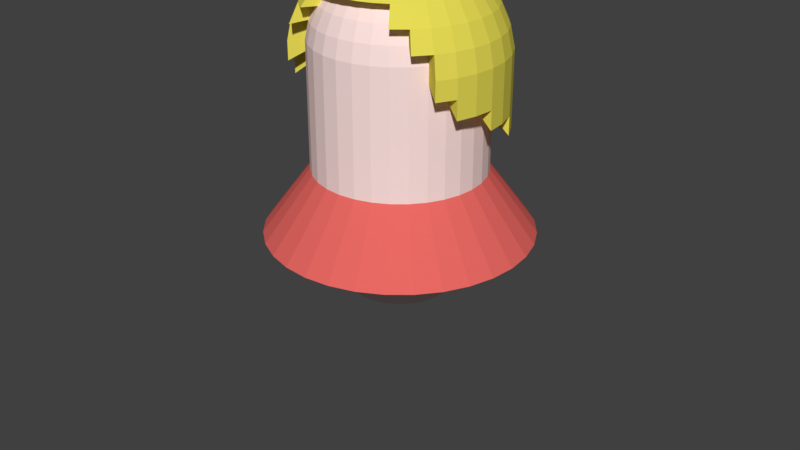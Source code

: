 # Source: Suzy.blend  (saved by Blender 2.79.0; exported with 4.5.12 LTS)
import bpy
from mathutils import Matrix  # noqa: F401  (used for matrix-valued properties, if any)

bpy.ops.wm.read_factory_settings(use_empty=True)
scene = bpy.context.scene
scene.name = 'Scene'

# ---- collections
col_collection_1 = bpy.data.collections.new('Collection 1'); scene.collection.children.link(col_collection_1)
col_collection_20 = bpy.data.collections.new('Collection 20'); scene.collection.children.link(col_collection_20)
col_collection_20.hide_render = True
col_collection_20.hide_viewport = True

# ---- materials (node trees are filled in below, after node groups)
mat_body = bpy.data.materials.new('Body')
mat_body.alpha_threshold = 0.0
mat_body.use_transparent_shadow = False
mat_body.diffuse_color = (1.0, 0.7717, 0.747, 1.0)
mat_body.roughness = 0.5
mat_hair = bpy.data.materials.new('Hair')
mat_hair.alpha_threshold = 0.0
mat_hair.use_transparent_shadow = False
mat_hair.diffuse_color = (0.8, 0.7133, 0.09072, 1.0)
mat_hair.roughness = 0.5
mat_dress = bpy.data.materials.new('Dress')
mat_dress.alpha_threshold = 0.0
mat_dress.use_transparent_shadow = False
mat_dress.diffuse_color = (0.8, 0.1394, 0.1234, 1.0)
mat_dress.roughness = 0.5

# ---- material node trees

# ---- world
world_world = bpy.data.worlds.new('World'); scene.world = world_world
world_world.color = (0.05088, 0.05088, 0.05088)
world_world.use_sun_shadow = False
world_world.sun_shadow_jitter_overblur = 0.0
world_world.cycles.sampling_method = 'MANUAL'

# ---- meshes
me_sphere_002 = bpy.data.meshes.new('Sphere.002')
me_sphere_002.from_pydata([(0.0, 0.2079, 2.978), (0.0, 0.4067, 2.914), (0.0, 0.5878, 2.809), (0.0, 0.7431, 2.669), (0.0, 0.866, 2.5), (0.0, 0.9511, 2.309), (0.0, 0.9945, 2.105), (0.0, 0.9945, -0.1045), (0.0, 0.7431, -0.6691), (0.0, 0.5878, -0.809), (0.0, 0.4067, -0.9135), (0.0, 0.2079, -0.9781), (0.194, 0.9754, -0.1045), (0.1855, 0.9328, -0.309), (0.169, 0.8494, -0.5), (0.145, 0.7289, -0.6691), (0.1147, 0.5765, -0.809), (0.07935, 0.3989, -0.9135), (0.04056, 0.2039, -0.9781), (0.3806, 0.9188, -0.1045), (0.364, 0.8787, -0.309), (0.3314, 0.8001, -0.5), (0.2844, 0.6866, -0.6691), (0.2249, 0.543, -0.809), (0.1557, 0.3758, -0.9135), (0.07956, 0.1921, -0.9781), (0.5525, 0.8269, -0.1045), (0.5284, 0.7908, -0.309), (0.4811, 0.7201, -0.5), (0.4129, 0.6179, -0.6691), (0.3266, 0.4887, -0.809), (0.226, 0.3382, -0.9135), (0.1155, 0.1729, -0.9781), (0.7032, 0.7032, -0.1045), (0.6725, 0.6725, -0.309), (0.6124, 0.6124, -0.5), (0.5255, 0.5255, -0.6691), (0.4156, 0.4156, -0.809), (0.2876, 0.2876, -0.9135), (0.147, 0.147, -0.9781), (0.8269, 0.5525, -0.1045), (0.7908, 0.5284, -0.309), (0.7201, 0.4811, -0.5), (0.6179, 0.4129, -0.6691), (0.4887, 0.3266, -0.809), (0.3382, 0.226, -0.9135), (0.1729, 0.1155, -0.9781), (0.9188, 0.3806, -0.1045), (0.8787, 0.364, -0.309), (0.8001, 0.3314, -0.5), (0.6866, 0.2844, -0.6691), (0.543, 0.2249, -0.809), (0.3758, 0.1557, -0.9135), (0.1921, 0.07956, -0.9781), (0.9754, 0.194, -0.1045), (0.9328, 0.1855, -0.309), (0.8494, 0.169, -0.5), (0.7289, 0.145, -0.6691), (0.5765, 0.1147, -0.809), (0.3989, 0.07935, -0.9135), (0.2039, 0.04056, -0.9781), (0.9945, -7.619e-08, -0.1045), (0.9511, -1.507e-07, -0.309), (0.866, -6.128e-08, -0.5), (0.7431, -1.358e-07, -0.6691), (0.5878, -1.134e-07, -0.809), (0.4067, -1.358e-07, -0.9135), (0.2079, -1.023e-07, -0.9781), (0.9754, -0.194, -0.1045), (0.9328, -0.1855, -0.309), (0.8494, -0.169, -0.5), (0.7289, -0.145, -0.6691), (0.5765, -0.1147, -0.809), (0.3989, -0.07935, -0.9135), (0.2039, -0.04056, -0.9781), (0.9188, -0.3806, -0.1045), (0.8787, -0.364, -0.309), (0.8001, -0.3314, -0.5), (0.6866, -0.2844, -0.6691), (0.543, -0.2249, -0.809), (0.3758, -0.1557, -0.9135), (0.1921, -0.07956, -0.9781), (0.7908, -0.5284, 2.309), (0.8269, -0.5525, 2.105), (0.8269, -0.5525, -0.1045), (0.7908, -0.5284, -0.309), (0.7201, -0.4811, -0.5), (0.6179, -0.4129, -0.6691), (0.4887, -0.3266, -0.809), (0.3382, -0.226, -0.9135), (0.1729, -0.1155, -0.9781), (0.6124, -0.6124, 2.5), (0.6725, -0.6725, 2.309), (0.7032, -0.7032, 2.105), (0.7032, -0.7032, -0.1045), (0.6725, -0.6725, -0.309), (0.6124, -0.6124, -0.5), (0.5255, -0.5255, -0.6691), (0.4156, -0.4156, -0.809), (0.2876, -0.2876, -0.9135), (0.147, -0.147, -0.9781), (0.4129, -0.6179, 2.669), (0.4811, -0.7201, 2.5), (0.5284, -0.7908, 2.309), (0.5525, -0.8269, 2.105), (0.5525, -0.8269, -0.1045), (0.5284, -0.7908, -0.309), (0.4811, -0.7201, -0.5), (0.4129, -0.6179, -0.6691), (0.3266, -0.4887, -0.809), (0.226, -0.3382, -0.9135), (0.1155, -0.1729, -0.9781), (0.2844, -0.6866, 2.669), (0.3314, -0.8001, 2.5), (0.364, -0.8787, 2.309), (0.3806, -0.9188, 2.105), (0.3806, -0.9188, -0.1045), (0.364, -0.8787, -0.309), (0.3314, -0.8001, -0.5), (0.2844, -0.6866, -0.6691), (0.2249, -0.543, -0.809), (0.1557, -0.3758, -0.9135), (0.07956, -0.1921, -0.9781), (0.145, -0.7289, 2.669), (0.169, -0.8494, 2.5), (0.1855, -0.9328, 2.309), (0.194, -0.9754, 2.105), (0.194, -0.9754, -0.1045), (0.1855, -0.9328, -0.309), (0.169, -0.8494, -0.5), (0.145, -0.7289, -0.6691), (0.1147, -0.5765, -0.809), (0.07935, -0.3989, -0.9135), (0.04056, -0.2039, -0.9781), (5.879e-09, -0.2079, 2.978), (-5.745e-08, -0.4067, 2.914), (-2.765e-08, -0.5878, 2.809), (-2.065e-07, -0.7431, 2.669), (3.196e-08, -0.866, 2.5), (1.706e-08, -0.9511, 2.309), (-4.255e-08, -0.9945, 2.105), (-4.255e-08, -0.9945, -0.1045), (-1.32e-07, -0.9511, -0.309), (-1.275e-08, -0.866, -0.5), (-1.767e-07, -0.7431, -0.6691), (-2.765e-08, -0.5878, -0.809), (-3.51e-08, -0.4067, -0.9135), (-1.647e-08, -0.2079, -0.9781), (0.0, -8.742e-08, -1.0), (-8.077e-08, -1.209e-07, 3.0), (1.959e-07, 0.9511, -0.309), (1.214e-07, 0.866, -0.5), (0.0, 0.9945, 1.92), (0.0, 0.9945, 1.736), (0.0, 0.9945, 1.552), (0.0, 0.9945, 1.368), (0.0, 0.9945, 1.184), (0.0, 0.9945, 1.0), (0.0, 0.9945, 0.8159), (0.0, 0.9945, 0.6318), (0.0, 0.9945, 0.4477), (0.0, 0.9945, 0.2636), (0.0, 0.9945, 0.07956), (0.194, 0.9754, 1.184), (0.194, 0.9754, 1.0), (0.194, 0.9754, 0.8159), (0.194, 0.9754, 0.6318), (0.194, 0.9754, 0.4477), (0.194, 0.9754, 0.2636), (0.194, 0.9754, 0.07956), (0.3806, 0.9188, 1.184), (0.3806, 0.9188, 1.0), (0.3806, 0.9188, 0.8159), (0.3806, 0.9188, 0.6318), (0.3806, 0.9188, 0.4477), (0.3806, 0.9188, 0.2636), (0.3806, 0.9188, 0.07956), (0.5525, 0.8269, 1.368), (0.5525, 0.8269, 1.184), (0.5525, 0.8269, 1.0), (0.5525, 0.8269, 0.8159), (0.5525, 0.8269, 0.6318), (0.5525, 0.8269, 0.4477), (0.5525, 0.8269, 0.2636), (0.5525, 0.8269, 0.07956), (0.7032, 0.7032, 1.368), (0.7032, 0.7032, 1.184), (0.7032, 0.7032, 1.0), (0.7032, 0.7032, 0.8159), (0.7032, 0.7032, 0.6318), (0.7032, 0.7032, 0.4477), (0.7032, 0.7032, 0.2636), (0.7032, 0.7032, 0.07956), (0.8269, 0.5525, 1.368), (0.8269, 0.5525, 1.184), (0.8269, 0.5525, 1.0), (0.8269, 0.5525, 0.8159), (0.8269, 0.5525, 0.6318), (0.8269, 0.5525, 0.4477), (0.8269, 0.5525, 0.2636), (0.8269, 0.5525, 0.07956), (0.9188, 0.3806, 1.552), (0.9188, 0.3806, 1.368), (0.9188, 0.3806, 1.184), (0.9188, 0.3806, 1.0), (0.9188, 0.3806, 0.8159), (0.9188, 0.3806, 0.6318), (0.9188, 0.3806, 0.4477), (0.9188, 0.3806, 0.2636), (0.9188, 0.3806, 0.07956), (0.9754, 0.194, 1.552), (0.9754, 0.194, 1.368), (0.9754, 0.194, 1.184), (0.9754, 0.194, 1.0), (0.9754, 0.194, 0.8159), (0.9754, 0.194, 0.6318), (0.9754, 0.194, 0.4477), (0.9754, 0.194, 0.2636), (0.9754, 0.194, 0.07956), (0.9945, -7.619e-08, 1.736), (0.9945, -7.619e-08, 1.552), (0.9945, -7.619e-08, 1.368), (0.9945, -7.619e-08, 1.184), (0.9945, -7.619e-08, 1.0), (0.9945, -7.619e-08, 0.8159), (0.9945, -7.619e-08, 0.6318), (0.9945, -7.619e-08, 0.4477), (0.9945, -7.619e-08, 0.2636), (0.9945, -7.619e-08, 0.07956), (0.9754, -0.194, 1.736), (0.9754, -0.194, 1.552), (0.9754, -0.194, 1.368), (0.9754, -0.194, 1.184), (0.9754, -0.194, 1.0), (0.9754, -0.194, 0.8159), (0.9754, -0.194, 0.6318), (0.9754, -0.194, 0.4477), (0.9754, -0.194, 0.2636), (0.9754, -0.194, 0.07956), (0.9188, -0.3806, 1.92), (0.9188, -0.3806, 1.736), (0.9188, -0.3806, 1.552), (0.9188, -0.3806, 1.368), (0.9188, -0.3806, 1.184), (0.9188, -0.3806, 1.0), (0.9188, -0.3806, 0.8159), (0.9188, -0.3806, 0.6318), (0.9188, -0.3806, 0.4477), (0.9188, -0.3806, 0.2636), (0.9188, -0.3806, 0.07956), (0.8269, -0.5525, 1.92), (0.8269, -0.5525, 1.736), (0.8269, -0.5525, 1.552), (0.8269, -0.5525, 1.368), (0.8269, -0.5525, 1.184), (0.8269, -0.5525, 1.0), (0.8269, -0.5525, 0.8159), (0.8269, -0.5525, 0.6318), (0.8269, -0.5525, 0.4477), (0.8269, -0.5525, 0.2636), (0.8269, -0.5525, 0.07956), (0.7032, -0.7032, 1.92), (0.7032, -0.7032, 1.736), (0.7032, -0.7032, 1.552), (0.7032, -0.7032, 1.368), (0.7032, -0.7032, 1.184), (0.7032, -0.7032, 1.0), (0.7032, -0.7032, 0.8159), (0.7032, -0.7032, 0.6318), (0.7032, -0.7032, 0.4477), (0.7032, -0.7032, 0.2636), (0.7032, -0.7032, 0.07956), (0.5525, -0.8269, 1.92), (0.5525, -0.8269, 1.736), (0.5525, -0.8269, 1.552), (0.5525, -0.8269, 1.368), (0.5525, -0.8269, 1.184), (0.5525, -0.8269, 1.0), (0.5525, -0.8269, 0.8159), (0.5525, -0.8269, 0.6318), (0.5525, -0.8269, 0.4477), (0.5525, -0.8269, 0.2636), (0.5525, -0.8269, 0.07956), (0.3806, -0.9188, 1.92), (0.3806, -0.9188, 1.736), (0.3806, -0.9188, 1.552), (0.3806, -0.9188, 1.368), (0.3806, -0.9188, 1.184), (0.3806, -0.9188, 1.0), (0.3806, -0.9188, 0.8159), (0.3806, -0.9188, 0.6318), (0.3806, -0.9188, 0.4477), (0.3806, -0.9188, 0.2636), (0.3806, -0.9188, 0.07956), (0.194, -0.9754, 1.92), (0.194, -0.9754, 1.736), (0.194, -0.9754, 1.552), (0.194, -0.9754, 1.368), (0.194, -0.9754, 1.184), (0.194, -0.9754, 1.0), (0.194, -0.9754, 0.8159), (0.194, -0.9754, 0.6318), (0.194, -0.9754, 0.4477), (0.194, -0.9754, 0.2636), (0.194, -0.9754, 0.07956), (-4.255e-08, -0.9945, 1.92), (-4.255e-08, -0.9945, 1.736), (-4.255e-08, -0.9945, 1.552), (-4.255e-08, -0.9945, 1.368), (-4.255e-08, -0.9945, 1.184), (-4.255e-08, -0.9945, 1.0), (-4.255e-08, -0.9945, 0.8159), (-4.255e-08, -0.9945, 0.6318), (-4.255e-08, -0.9945, 0.4477), (-4.255e-08, -0.9945, 0.2636), (-4.255e-08, -0.9945, 0.07956), (0.0, 0.2515, 3.078), (0.0, 0.4921, 3.0), (0.0, 0.7111, 2.874), (0.0, 0.8991, 2.705), (0.0, 1.048, 2.5), (0.0, 1.151, 2.269), (0.0, 1.203, 2.022), (0.04907, 0.2467, 3.078), (0.096, 0.4826, 3.0), (0.1387, 0.6975, 2.874), (0.1754, 0.8818, 2.705), (0.2044, 1.028, 2.5), (0.2245, 1.129, 2.269), (0.2347, 1.18, 2.022), (0.09626, 0.2324, 3.078), (0.1883, 0.4546, 3.0), (0.2721, 0.657, 2.874), (0.3441, 0.8307, 2.705), (0.401, 0.968, 2.5), (0.4403, 1.063, 2.269), (0.4605, 1.112, 2.022), (0.1398, 0.2092, 3.078), (0.2734, 0.4092, 3.0), (0.3951, 0.5913, 2.874), (0.4995, 0.7476, 2.705), (0.5821, 0.8712, 2.5), (0.6393, 0.9567, 2.269), (0.6685, 1.0, 2.022), (0.1779, 0.1779, 3.078), (0.348, 0.348, 3.0), (0.5029, 0.5029, 2.874), (0.6358, 0.6358, 2.705), (0.7409, 0.7409, 2.5), (0.8136, 0.8136, 2.269), (0.8508, 0.8508, 2.022), (0.2092, 0.1398, 3.078), (0.4092, 0.2734, 3.0), (0.5913, 0.3951, 2.874), (0.7476, 0.4995, 2.705), (0.8712, 0.5821, 2.5), (0.9567, 0.6393, 2.269), (1.0, 0.6685, 2.022), (0.2324, 0.09626, 3.078), (0.4546, 0.1883, 3.0), (0.657, 0.2721, 2.874), (0.8307, 0.3441, 2.705), (0.968, 0.401, 2.5), (1.063, 0.4403, 2.269), (1.112, 0.4605, 2.022), (0.2467, 0.04907, 3.078), (0.4826, 0.096, 3.0), (0.6975, 0.1387, 2.874), (0.8818, 0.1754, 2.705), (1.028, 0.2044, 2.5), (1.129, 0.2245, 2.269), (1.18, 0.2347, 2.022), (0.2515, -1.012e-07, 3.078), (0.4921, -2.003e-07, 3.0), (0.7111, -1.372e-07, 2.874), (0.8991, -2.003e-07, 2.705), (1.048, -2.032e-09, 2.5), (1.151, -9.217e-08, 2.269), (1.203, -9.217e-08, 2.022), (0.2467, -0.04907, 3.078), (0.4826, -0.096, 3.0), (0.6975, -0.1387, 2.874), (0.8818, -0.1754, 2.705), (1.028, -0.2044, 2.5), (1.129, -0.2245, 2.269), (1.18, -0.2347, 2.022), (0.2324, -0.09626, 3.078), (0.4546, -0.1883, 3.0), (0.657, -0.2721, 2.874), (0.8307, -0.3441, 2.705), (0.968, -0.401, 2.5), (1.063, -0.4403, 2.269), (1.112, -0.4605, 2.022), (0.2092, -0.1398, 3.078), (0.4092, -0.2734, 3.0), (0.5913, -0.3951, 2.874), (0.7476, -0.4995, 2.705), (0.8712, -0.5821, 2.5), (0.9567, -0.6393, 2.269), (1.0, -0.6685, 2.022), (0.1779, -0.1779, 3.078), (0.348, -0.348, 3.0), (0.5029, -0.5029, 2.874), (0.6358, -0.6358, 2.705), (0.7409, -0.7409, 2.5), (0.8136, -0.8136, 2.269), (0.1398, -0.2092, 3.078), (0.2734, -0.4092, 3.0), (0.3951, -0.5913, 2.874), (0.4995, -0.7476, 2.705), (0.5821, -0.8712, 2.5), (0.09626, -0.2324, 3.078), (0.1883, -0.4546, 3.0), (0.2721, -0.657, 2.874), (0.3441, -0.8307, 2.705), (0.04907, -0.2467, 3.078), (0.096, -0.4826, 3.0), (0.1387, -0.6975, 2.874), (0.1754, -0.8818, 2.705), (7.113e-09, -0.2515, 3.078), (-6.951e-08, -0.4921, 3.0), (-3.345e-08, -0.7111, 2.874), (-2.498e-07, -0.8991, 2.705), (-9.772e-08, -1.462e-07, 3.105), (0.0, 1.203, 1.799), (0.0, 1.203, 1.576), (0.0, 1.203, 1.353), (0.0, 1.203, 1.131), (0.0, 1.203, 0.9079), (0.2347, 1.18, 1.799), (0.2347, 1.18, 1.576), (0.2347, 1.18, 1.353), (0.2347, 1.18, 1.131), (0.2347, 1.18, 0.9079), (0.4605, 1.112, 1.799), (0.4605, 1.112, 1.576), (0.4605, 1.112, 1.353), (0.4605, 1.112, 1.131), (0.4605, 1.112, 0.9079), (0.6685, 1.0, 1.799), (0.6685, 1.0, 1.576), (0.6685, 1.0, 1.353), (0.6685, 1.0, 1.131), (0.6685, 1.0, 0.9079), (0.8508, 0.8508, 1.799), (0.8508, 0.8508, 1.576), (0.8508, 0.8508, 1.353), (0.8508, 0.8508, 1.131), (1.0, 0.6685, 1.799), (1.0, 0.6685, 1.576), (1.0, 0.6685, 1.353), (1.0, 0.6685, 1.131), (1.112, 0.4605, 1.799), (1.112, 0.4605, 1.576), (1.112, 0.4605, 1.353), (1.112, 0.4605, 1.131), (1.18, 0.2347, 1.799), (1.18, 0.2347, 1.576), (1.18, 0.2347, 1.353), (1.203, -9.217e-08, 1.799), (1.203, -9.217e-08, 1.576), (1.203, -9.217e-08, 1.353), (1.18, -0.2347, 1.799), (1.18, -0.2347, 1.576), (1.112, -0.4605, 1.799), (1.112, -0.4605, 1.576), (1.0, -0.6685, 1.799), (0.0, 1.55, -0.1222), (0.3024, 1.52, -0.1222), (0.5932, 1.432, -0.1222), (0.8611, 1.289, -0.1222), (1.096, 1.096, -0.1222), (1.289, 0.8611, -0.1222), (1.432, 0.5932, -0.1222), (1.52, 0.3024, -0.1222), (1.55, -2.353e-07, -0.1222), (1.52, -0.3024, -0.1222), (1.432, -0.5932, -0.1222), (1.289, -0.8611, -0.1222), (1.096, -1.096, -0.1222), (0.8611, -1.289, -0.1222), (0.5932, -1.432, -0.1222), (0.3024, -1.52, -0.1222), (-6.631e-08, -1.55, -0.1222)], [], [(9, 8, 15, 16), (10, 9, 16, 17), (11, 10, 17, 18), (148, 11, 18), (150, 7, 12, 13), (151, 150, 13, 14), (8, 151, 14, 15), (16, 15, 22, 23), (17, 16, 23, 24), (18, 17, 24, 25), (148, 18, 25), (13, 12, 19, 20), (14, 13, 20, 21), (15, 14, 21, 22), (21, 20, 27, 28), (22, 21, 28, 29), (23, 22, 29, 30), (24, 23, 30, 31), (25, 24, 31, 32), (148, 25, 32), (20, 19, 26, 27), (27, 26, 33, 34), (28, 27, 34, 35), (29, 28, 35, 36), (30, 29, 36, 37), (31, 30, 37, 38), (32, 31, 38, 39), (148, 32, 39), (148, 39, 46), (34, 33, 40, 41), (35, 34, 41, 42), (36, 35, 42, 43), (37, 36, 43, 44), (38, 37, 44, 45), (39, 38, 45, 46), (45, 44, 51, 52), (46, 45, 52, 53), (148, 46, 53), (41, 40, 47, 48), (42, 41, 48, 49), (43, 42, 49, 50), (44, 43, 50, 51), (51, 50, 57, 58), (52, 51, 58, 59), (53, 52, 59, 60), (148, 53, 60), (48, 47, 54, 55), (49, 48, 55, 56), (50, 49, 56, 57), (57, 56, 63, 64), (58, 57, 64, 65), (59, 58, 65, 66), (60, 59, 66, 67), (148, 60, 67), (55, 54, 61, 62), (56, 55, 62, 63), (62, 61, 68, 69), (63, 62, 69, 70), (64, 63, 70, 71), (65, 64, 71, 72), (66, 65, 72, 73), (67, 66, 73, 74), (148, 67, 74), (148, 74, 81), (69, 68, 75, 76), (70, 69, 76, 77), (71, 70, 77, 78), (72, 71, 78, 79), (73, 72, 79, 80), (74, 73, 80, 81), (81, 80, 89, 90), (148, 81, 90), (76, 75, 84, 85), (77, 76, 85, 86), (78, 77, 86, 87), (79, 78, 87, 88), (80, 79, 88, 89), (88, 87, 97, 98), (89, 88, 98, 99), (90, 89, 99, 100), (83, 82, 92, 93), (148, 90, 100), (250, 83, 93, 261), (85, 84, 94, 95), (86, 85, 95, 96), (87, 86, 96, 97), (97, 96, 107, 108), (98, 97, 108, 109), (99, 98, 109, 110), (92, 91, 102, 103), (100, 99, 110, 111), (93, 92, 103, 104), (148, 100, 111), (261, 93, 104, 272), (95, 94, 105, 106), (96, 95, 106, 107), (83, 250, 466, 399), (152, 6, 322, 424), (107, 106, 117, 118), (210, 201, 454, 458), (108, 107, 118, 119), (170, 163, 433, 438), (109, 108, 119, 120), (102, 101, 112, 113), (110, 109, 120, 121), (103, 102, 113, 114), (111, 110, 121, 122), (104, 103, 114, 115), (148, 111, 122), (272, 104, 115, 283), (137, 123, 418, 422), (106, 105, 116, 117), (283, 115, 126, 294), (149, 134, 419, 423), (117, 116, 127, 128), (250, 239, 464, 466), (118, 117, 128, 129), (177, 178, 443, 442), (119, 118, 129, 130), (219, 220, 461, 460), (120, 119, 130, 131), (113, 112, 123, 124), (121, 120, 131, 132), (114, 113, 124, 125), (122, 121, 132, 133), (115, 114, 125, 126), (148, 122, 133), (133, 132, 146, 147), (126, 125, 139, 140), (148, 133, 147), (294, 126, 140, 305), (163, 156, 428, 433), (128, 127, 141, 142), (202, 193, 451, 455), (129, 128, 142, 143), (6, 5, 321, 322), (130, 129, 143, 144), (123, 112, 414, 418), (131, 130, 144, 145), (124, 123, 137, 138), (132, 131, 145, 146), (125, 124, 138, 139), (127, 304, 315, 141), (304, 303, 314, 315), (303, 302, 313, 314), (302, 301, 312, 313), (301, 300, 311, 312), (300, 299, 310, 311), (299, 298, 309, 310), (298, 297, 308, 309), (297, 296, 307, 308), (296, 295, 306, 307), (295, 294, 305, 306), (116, 293, 304, 127), (293, 292, 303, 304), (292, 291, 302, 303), (291, 290, 301, 302), (290, 289, 300, 301), (289, 288, 299, 300), (288, 287, 298, 299), (287, 286, 297, 298), (286, 285, 296, 297), (285, 284, 295, 296), (284, 283, 294, 295), (105, 282, 293, 116), (282, 281, 292, 293), (281, 280, 291, 292), (280, 279, 290, 291), (279, 278, 289, 290), (278, 277, 288, 289), (277, 276, 287, 288), (276, 275, 286, 287), (275, 274, 285, 286), (274, 273, 284, 285), (273, 272, 283, 284), (94, 271, 282, 105), (271, 270, 281, 282), (270, 269, 280, 281), (269, 268, 279, 280), (268, 267, 278, 279), (267, 266, 277, 278), (266, 265, 276, 277), (265, 264, 275, 276), (264, 263, 274, 275), (263, 262, 273, 274), (262, 261, 272, 273), (84, 260, 271, 94), (260, 259, 270, 271), (259, 258, 269, 270), (258, 257, 268, 269), (257, 256, 267, 268), (256, 255, 266, 267), (255, 254, 265, 266), (254, 253, 264, 265), (253, 252, 263, 264), (252, 251, 262, 263), (251, 250, 261, 262), (75, 249, 260, 84), (249, 248, 259, 260), (248, 247, 258, 259), (247, 246, 257, 258), (246, 245, 256, 257), (245, 244, 255, 256), (244, 243, 254, 255), (243, 242, 253, 254), (242, 241, 252, 253), (241, 240, 251, 252), (240, 239, 250, 251), (68, 238, 249, 75), (238, 237, 248, 249), (237, 236, 247, 248), (236, 235, 246, 247), (235, 234, 245, 246), (234, 233, 244, 245), (233, 232, 243, 244), (232, 231, 242, 243), (231, 230, 241, 242), (230, 229, 240, 241), (5, 4, 320, 321), (61, 228, 238, 68), (228, 227, 237, 238), (227, 226, 236, 237), (226, 225, 235, 236), (225, 224, 234, 235), (224, 223, 233, 234), (223, 222, 232, 233), (222, 221, 231, 232), (221, 220, 230, 231), (220, 219, 229, 230), (240, 229, 463, 465), (54, 218, 228, 61), (218, 217, 227, 228), (217, 216, 226, 227), (216, 215, 225, 226), (215, 214, 224, 225), (214, 213, 223, 224), (213, 212, 222, 223), (212, 211, 221, 222), (211, 210, 220, 221), (193, 185, 447, 451), (4, 3, 319, 320), (47, 209, 218, 54), (209, 208, 217, 218), (208, 207, 216, 217), (207, 206, 215, 216), (206, 205, 214, 215), (205, 204, 213, 214), (204, 203, 212, 213), (203, 202, 211, 212), (202, 201, 210, 211), (112, 101, 409, 414), (3, 2, 318, 319), (40, 200, 209, 47), (200, 199, 208, 209), (199, 198, 207, 208), (198, 197, 206, 207), (197, 196, 205, 206), (196, 195, 204, 205), (195, 194, 203, 204), (194, 193, 202, 203), (82, 83, 399, 398), (102, 91, 404, 410), (229, 219, 460, 463), (33, 192, 200, 40), (192, 191, 199, 200), (191, 190, 198, 199), (190, 189, 197, 198), (189, 188, 196, 197), (188, 187, 195, 196), (187, 186, 194, 195), (186, 185, 193, 194), (92, 82, 398, 405), (2, 1, 317, 318), (185, 177, 442, 447), (26, 184, 192, 33), (184, 183, 191, 192), (183, 182, 190, 191), (182, 181, 189, 190), (181, 180, 188, 189), (180, 179, 187, 188), (179, 178, 186, 187), (178, 177, 185, 186), (91, 92, 405, 404), (156, 155, 427, 428), (239, 240, 465, 464), (19, 176, 184, 26), (176, 175, 183, 184), (175, 174, 182, 183), (174, 173, 181, 182), (173, 172, 180, 181), (172, 171, 179, 180), (171, 170, 178, 179), (1, 0, 316, 317), (101, 102, 410, 409), (136, 137, 422, 421), (155, 154, 426, 427), (12, 169, 176, 19), (169, 168, 175, 176), (168, 167, 174, 175), (167, 166, 173, 174), (166, 165, 172, 173), (165, 164, 171, 172), (164, 163, 170, 171), (0, 149, 423, 316), (135, 136, 421, 420), (154, 153, 425, 426), (201, 202, 455, 454), (7, 162, 169, 12), (162, 161, 168, 169), (161, 160, 167, 168), (160, 159, 166, 167), (159, 158, 165, 166), (158, 157, 164, 165), (157, 156, 163, 164), (220, 210, 458, 461), (134, 135, 420, 419), (153, 152, 424, 425), (178, 170, 438, 443), (319, 318, 325, 326), (320, 319, 326, 327), (321, 320, 327, 328), (322, 321, 328, 329), (424, 322, 329, 429), (316, 423, 323), (317, 316, 323, 324), (318, 317, 324, 325), (326, 325, 332, 333), (327, 326, 333, 334), (328, 327, 334, 335), (329, 328, 335, 336), (429, 329, 336, 434), (323, 423, 330), (324, 323, 330, 331), (325, 324, 331, 332), (332, 331, 338, 339), (333, 332, 339, 340), (334, 333, 340, 341), (335, 334, 341, 342), (336, 335, 342, 343), (434, 336, 343, 439), (330, 423, 337), (331, 330, 337, 338), (337, 423, 344), (338, 337, 344, 345), (339, 338, 345, 346), (340, 339, 346, 347), (341, 340, 347, 348), (342, 341, 348, 349), (343, 342, 349, 350), (439, 343, 350, 444), (350, 349, 356, 357), (444, 350, 357, 448), (344, 423, 351), (345, 344, 351, 352), (346, 345, 352, 353), (347, 346, 353, 354), (348, 347, 354, 355), (349, 348, 355, 356), (356, 355, 362, 363), (357, 356, 363, 364), (448, 357, 364, 452), (351, 423, 358), (352, 351, 358, 359), (353, 352, 359, 360), (354, 353, 360, 361), (355, 354, 361, 362), (362, 361, 368, 369), (363, 362, 369, 370), (364, 363, 370, 371), (452, 364, 371, 456), (358, 423, 365), (359, 358, 365, 366), (360, 359, 366, 367), (361, 360, 367, 368), (367, 366, 373, 374), (368, 367, 374, 375), (369, 368, 375, 376), (370, 369, 376, 377), (371, 370, 377, 378), (456, 371, 378, 459), (365, 423, 372), (366, 365, 372, 373), (373, 372, 379, 380), (374, 373, 380, 381), (375, 374, 381, 382), (376, 375, 382, 383), (377, 376, 383, 384), (378, 377, 384, 385), (459, 378, 385, 462), (372, 423, 379), (462, 385, 392, 464), (379, 423, 386), (380, 379, 386, 387), (381, 380, 387, 388), (382, 381, 388, 389), (383, 382, 389, 390), (384, 383, 390, 391), (385, 384, 391, 392), (391, 390, 397, 398), (392, 391, 398, 399), (464, 392, 399, 466), (386, 423, 393), (387, 386, 393, 394), (388, 387, 394, 395), (389, 388, 395, 396), (390, 389, 396, 397), (397, 396, 403, 404), (398, 397, 404, 405), (393, 423, 400), (394, 393, 400, 401), (395, 394, 401, 402), (396, 395, 402, 403), (403, 402, 408, 409), (404, 403, 409, 410), (400, 423, 406), (401, 400, 406, 407), (402, 401, 407, 408), (407, 406, 411, 412), (408, 407, 412, 413), (409, 408, 413, 414), (406, 423, 411), (411, 423, 415), (412, 411, 415, 416), (413, 412, 416, 417), (414, 413, 417, 418), (415, 423, 419), (416, 415, 419, 420), (417, 416, 420, 421), (418, 417, 421, 422), (463, 462, 464, 465), (460, 459, 462, 463), (458, 457, 460, 461), (457, 456, 459, 460), (454, 453, 457, 458), (453, 452, 456, 457), (451, 450, 454, 455), (450, 449, 453, 454), (449, 448, 452, 453), (447, 446, 450, 451), (446, 445, 449, 450), (445, 444, 448, 449), (442, 441, 446, 447), (441, 440, 445, 446), (440, 439, 444, 445), (438, 437, 442, 443), (437, 436, 441, 442), (436, 435, 440, 441), (435, 434, 439, 440), (433, 432, 437, 438), (432, 431, 436, 437), (431, 430, 435, 436), (430, 429, 434, 435), (428, 427, 432, 433), (427, 426, 431, 432), (426, 425, 430, 431), (425, 424, 429, 430), (159, 166, 468, 467), (173, 181, 470, 469), (189, 197, 472, 471), (206, 215, 474, 473), (225, 235, 476, 475), (246, 257, 478, 477), (268, 279, 480, 479), (290, 301, 482, 481), (166, 173, 469, 468), (181, 189, 471, 470), (197, 206, 473, 472), (215, 225, 475, 474), (235, 246, 477, 476), (257, 268, 479, 478), (279, 290, 481, 480), (301, 312, 483, 482)])
me_sphere_002.polygons.foreach_set('material_index', [0, 0, 0, 0, 0, 0, 0, 0, 0, 0, 0, 0, 0, 0, 0, 0, 0, 0, 0, 0, 0, 0, 0, 0, 0, 0, 0, 0, 0, 0, 0, 0, 0, 0, 0, 0, 0, 0, 0, 0, 0, 0, 0, 0, 0, 0, 0, 0, 0, 0, 0, 0, 0, 0, 0, 0, 0, 0, 0, 0, 0, 0, 0, 0, 0, 0, 0, 0, 0, 0, 0, 0, 0, 0, 0, 0, 0, 0, 0, 0, 0, 0, 0, 0, 0, 0, 0, 0, 0, 0, 0, 0, 0, 0, 0, 0, 1, 0, 0, 1, 0, 1, 0, 0, 0, 0, 0, 0, 0, 0, 1, 0, 0, 0, 0, 1, 0, 1, 0, 1, 0, 0, 0, 0, 0, 0, 0, 0, 0, 0, 0, 1, 0, 1, 0, 0, 0, 1, 0, 0, 0, 0, 0, 0, 0, 0, 0, 0, 0, 0, 0, 0, 0, 0, 0, 0, 0, 0, 0, 0, 0, 0, 0, 0, 0, 0, 0, 0, 0, 0, 0, 0, 0, 0, 0, 0, 0, 0, 0, 0, 0, 0, 0, 0, 0, 0, 0, 0, 0, 0, 0, 0, 0, 0, 0, 0, 0, 0, 0, 0, 0, 0, 0, 0, 0, 0, 0, 0, 0, 0, 0, 0, 0, 0, 0, 0, 0, 0, 0, 0, 0, 0, 0, 0, 0, 0, 0, 0, 0, 1, 0, 0, 0, 0, 0, 0, 0, 0, 0, 1, 0, 0, 0, 0, 0, 0, 0, 0, 0, 0, 1, 0, 0, 0, 0, 0, 0, 0, 0, 0, 1, 1, 1, 0, 0, 0, 0, 0, 0, 0, 0, 1, 0, 1, 0, 0, 0, 0, 0, 0, 0, 0, 1, 0, 1, 0, 0, 0, 0, 0, 0, 0, 0, 1, 0, 0, 0, 0, 0, 0, 0, 0, 0, 0, 0, 0, 1, 0, 0, 0, 0, 0, 0, 0, 1, 0, 0, 1, 1, 1, 1, 1, 1, 1, 1, 1, 1, 1, 1, 1, 1, 1, 1, 1, 1, 1, 1, 1, 1, 1, 1, 1, 1, 1, 1, 1, 1, 1, 1, 1, 1, 1, 1, 1, 1, 1, 1, 1, 1, 1, 1, 1, 1, 1, 1, 1, 1, 1, 1, 1, 1, 1, 1, 1, 1, 1, 1, 1, 1, 1, 1, 1, 1, 1, 1, 1, 1, 1, 1, 1, 1, 1, 1, 1, 1, 1, 1, 1, 1, 1, 1, 1, 1, 1, 1, 1, 1, 1, 1, 1, 1, 1, 1, 1, 1, 1, 1, 1, 1, 1, 1, 1, 1, 1, 1, 1, 1, 1, 1, 1, 1, 1, 1, 1, 1, 1, 1, 1, 1, 1, 1, 1, 1, 1, 1, 1, 1, 1, 1, 1, 1, 1, 1, 1, 1, 1, 2, 2, 2, 2, 2, 2, 2, 2, 2, 2, 2, 2, 2, 2, 2, 2])
me_sphere_002.materials.append(mat_body)
me_sphere_002.materials.append(mat_hair)
me_sphere_002.materials.append(mat_dress)
me_sphere_002.use_remesh_preserve_volume = False
me_sphere_002.use_remesh_preserve_attributes = False
me_sphere_002.use_mirror_vertex_groups = False
me_sphere_002.update()
me_plane_001 = bpy.data.meshes.new('Plane.001')
me_plane_001.from_pydata([(0.6393, -0.5121, -0.2824), (0.6029, 0.5608, -0.2813), (0.0, -0.5884, -0.06882), (-6.463e-26, 0.4627, -0.07551), (1.096, -0.414, -0.8146), (0.9796, 0.5382, -0.8368), (1.127, -0.2286, -2.334), (1.055, 0.5047, -2.334), (0.395, 0.9917, -0.5088), (-2.083e-25, 0.9417, -0.3782), (0.5392, 1.056, -0.8822), (0.6241, 1.066, -2.334), (0.0, 1.172, -0.8844), (0.0, 1.214, -2.334)], [], [(2, 0, 1, 3), (1, 0, 4, 5), (5, 4, 6, 7), (5, 7, 11, 10), (1, 5, 10, 8), (3, 1, 8, 9), (10, 11, 13, 12), (9, 8, 10, 12)])
me_plane_001.use_remesh_preserve_volume = False
me_plane_001.use_remesh_preserve_attributes = False
me_plane_001.use_mirror_vertex_groups = False
me_plane_001.update()

# ---- objects
ob_body = bpy.data.objects.new('Body', me_sphere_002)
ob_plane = bpy.data.objects.new('Plane', me_plane_001)

# ---- transforms, parenting, visibility, modifiers, constraints
ob_body.location = (0.0, 0.0, 1.0)
ob_body.lineart.crease_threshold = 0.0
_m = ob_body.modifiers.new('Mirror', 'MIRROR')
ob_plane.location = (0.0, 0.0, 4.132)
ob_plane.lineart.crease_threshold = 0.0
_m = ob_plane.modifiers.new('Mirror', 'MIRROR')

# ---- collection membership
col_collection_1.objects.link(ob_body)
col_collection_20.objects.link(ob_plane)

# ---- scene / render settings (as saved in the file)
scene.frame_start = 1; scene.frame_end = 250; scene.frame_set(0)
scene.render.engine = 'BLENDER_EEVEE_NEXT'
scene.render.resolution_percentage = 50
scene.render.dither_intensity = 0.0
scene.cycles.use_denoising = False
scene.cycles.samples = 128
scene.cycles.sampling_pattern = 'TABULATED_SOBOL'
scene.cycles.use_adaptive_sampling = False
scene.cycles.use_light_tree = False
scene.cycles.blur_glossy = 0.0
scene.cycles.sample_clamp_indirect = 0.0
scene.view_settings.view_transform = 'Standard'
bpy.context.view_layer.update()

# ---- added for rendering (the .blend has no active camera and no usable light): camera, sun
cam_auto = bpy.data.cameras.new('AutoCamera')
cam_auto.lens = 50.0
cam_auto.sensor_width = 36.0
cam_auto.clip_end = 1000.0
ob_auto_camera = bpy.data.objects.new('AutoCamera', cam_auto)
scene.collection.objects.link(ob_auto_camera)
ob_auto_camera.location = (7.20754, -8.64905, 6.65129)
ob_auto_camera.rotation_euler = (1.09748, -7.21219e-08, 0.694738)
scene.camera = ob_auto_camera
light_auto_sun = bpy.data.lights.new('AutoSun', 'SUN')
light_auto_sun.energy = 3.0
light_auto_sun.angle = 0.0523599
ob_auto_sun = bpy.data.objects.new('AutoSun', light_auto_sun)
scene.collection.objects.link(ob_auto_sun)
ob_auto_sun.rotation_euler = (0.872665, 0.174533, 0.523599)
bpy.context.view_layer.update()
